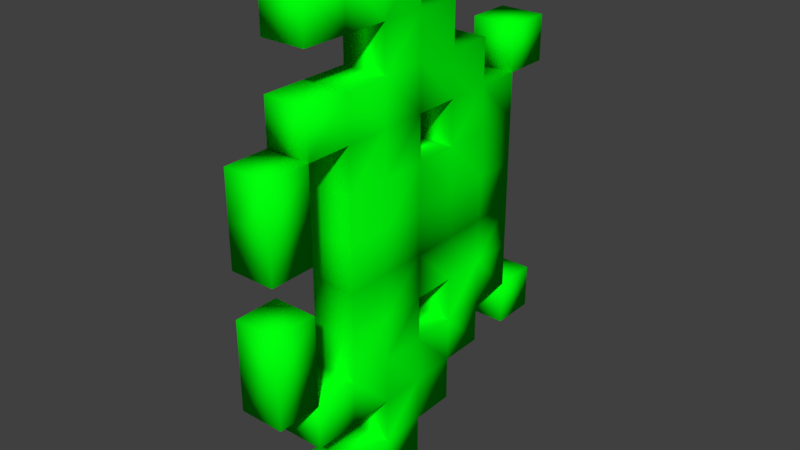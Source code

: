 # Source: space_invader_scaled.blend  (saved by Blender 2.79.0; exported with 4.5.12 LTS)
import bpy
from mathutils import Matrix  # noqa: F401  (used for matrix-valued properties, if any)

bpy.ops.wm.read_factory_settings(use_empty=True)
scene = bpy.context.scene
scene.name = 'Scene'

# ---- collections
col_collection_1 = bpy.data.collections.new('Collection 1'); scene.collection.children.link(col_collection_1)

# ---- materials (node trees are filled in below, after node groups)
mat_material = bpy.data.materials.new('Material')
mat_material.alpha_threshold = 0.0
mat_material.use_transparent_shadow = False
mat_material.diffuse_color = (0.0002013, 1.0, 0.00361, 1.0)
mat_material.specular_color = (0.0003035, 1.0, 0.003677)
mat_material.roughness = 2.1
mat_material.specular_intensity = 0.0
mat_material.line_color = (0.0, 0.0, 0.0, 1.0)

# ---- material node trees

# ---- world
world_world = bpy.data.worlds.new('World'); scene.world = world_world
world_world.color = (0.05088, 0.05088, 0.05088)
world_world.use_sun_shadow = False
world_world.sun_shadow_jitter_overblur = 0.0
world_world.cycles.sampling_method = 'MANUAL'

# ---- meshes
me_cube_001 = bpy.data.meshes.new('Cube.001')
me_cube_001.from_pydata([(-0.04551, 0.1174, 0.2859), (-0.04551, 0.2084, 0.2859), (-0.04551, 0.1174, 0.1949), (-0.04551, 0.2084, 0.1949), (0.04551, 0.1174, 0.2859), (0.04551, 0.2084, 0.2859), (0.04551, 0.1174, 0.1949), (0.04551, 0.2084, 0.1949), (-0.04551, 0.2994, 0.2859), (-0.04551, 0.2994, 0.1949), (0.04551, 0.2994, 0.1949), (0.04551, 0.2994, 0.2859), (-0.04551, 0.3905, 0.2859), (-0.04551, 0.3905, 0.1949), (0.04551, 0.3905, 0.1949), (0.04551, 0.3905, 0.2859), (0.04551, 0.2994, 0.377), (-0.04551, 0.2994, 0.377), (0.04551, 0.3905, 0.377), (-0.04551, 0.3905, 0.377), (0.04551, 0.2994, 0.468), (-0.04551, 0.2994, 0.468), (0.04551, 0.3905, 0.468), (-0.04551, 0.3905, 0.468), (0.04551, 0.2084, 0.377), (-0.04551, 0.2084, 0.377), (0.04551, 0.2084, 0.468), (-0.04551, 0.2084, 0.468), (0.04551, 0.1174, 0.377), (-0.04551, 0.1174, 0.377), (0.04551, 0.1174, 0.468), (-0.04551, 0.1174, 0.468), (-0.04551, 0.4815, 0.2859), (-0.04551, 0.4815, 0.1949), (0.04551, 0.4815, 0.1949), (0.04551, 0.4815, 0.2859), (0.04551, 0.4815, 0.377), (-0.04551, 0.4815, 0.377), (-0.04551, 0.5725, 0.2859), (-0.04551, 0.5725, 0.1949), (0.04551, 0.5725, 0.1949), (0.04551, 0.5725, 0.2859), (-0.04551, 0.4815, 0.1039), (0.04551, 0.4815, 0.1039), (-0.04551, 0.5725, 0.1039), (0.04551, 0.5725, 0.1039), (-0.04551, 0.6635, 0.1949), (0.04551, 0.6635, 0.1949), (-0.04551, 0.6635, 0.1039), (0.04551, 0.6635, 0.1039), (-0.04551, 0.6632, 0.2859), (-0.04551, 0.7542, 0.2859), (-0.04551, 0.6632, 0.1949), (-0.04551, 0.7542, 0.1949), (0.04551, 0.6632, 0.2859), (0.04551, 0.7542, 0.2859), (0.04551, 0.6632, 0.1949), (0.04551, 0.7542, 0.1949), (-0.04551, 0.5725, 0.01288), (0.04551, 0.5725, 0.01288), (-0.04551, 0.6635, 0.01288), (0.04551, 0.6635, 0.01288), (-0.04551, 0.2994, 0.1039), (0.04551, 0.2994, 0.1039), (-0.04551, 0.3905, 0.1039), (0.04551, 0.3905, 0.1039), (-0.04551, 0.2994, 0.01288), (0.04551, 0.2994, 0.01288), (-0.04551, 0.3905, 0.01288), (0.04551, 0.3905, 0.01288), (-0.04551, 0.4815, 0.01288), (0.04551, 0.4815, 0.01288), (-0.04551, 0.2084, 0.1039), (0.04551, 0.2084, 0.1039), (-0.04551, 0.2084, 0.01288), (0.04551, 0.2084, 0.01288), (0.04551, 0.02637, 0.01337), (0.04551, 0.02637, 0.1044), (-0.04551, 0.02637, 0.1044), (-0.04551, 0.02637, 0.01337), (0.04551, 0.1174, 0.01337), (0.04551, 0.1174, 0.1044), (-0.04551, 0.1174, 0.1044), (-0.04551, 0.1174, 0.01337), (0.04551, 0.02637, 0.1954), (-0.04551, 0.02637, 0.1954), (0.04551, 0.1174, 0.1954), (-0.04551, 0.1174, 0.1954), (-0.04551, 0.5725, -0.07814), (0.04551, 0.5725, -0.07814), (-0.04551, 0.6635, -0.07814), (0.04551, 0.6635, -0.07814), (-0.04551, 0.2994, -0.07814), (0.04551, 0.2994, -0.07814), (-0.04551, 0.3905, -0.07814), (0.04551, 0.3905, -0.07814), (-0.04551, 0.4815, -0.07814), (0.04551, 0.4815, -0.07814), (-0.04551, 0.2084, -0.07814), (0.04551, 0.2084, -0.07814), (0.04551, 0.1174, -0.3512), (0.04551, 0.2084, -0.3512), (0.04551, 0.1174, -0.2602), (0.04551, 0.2084, -0.2602), (-0.04551, 0.1174, -0.3512), (-0.04551, 0.2084, -0.3512), (-0.04551, 0.1174, -0.2602), (-0.04551, 0.2084, -0.2602), (0.04551, 0.2994, -0.3512), (0.04551, 0.2994, -0.2602), (-0.04551, 0.2994, -0.2602), (-0.04551, 0.2994, -0.3512), (0.04551, 0.3905, -0.3512), (0.04551, 0.3905, -0.2602), (-0.04551, 0.3905, -0.2602), (-0.04551, 0.3905, -0.3512), (-0.04551, 0.2994, -0.4422), (0.04551, 0.2994, -0.4422), (-0.04551, 0.3905, -0.4422), (0.04551, 0.3905, -0.4422), (-0.04551, 0.2994, -0.5333), (0.04551, 0.2994, -0.5333), (-0.04551, 0.3905, -0.5333), (0.04551, 0.3905, -0.5333), (-0.04551, 0.2084, -0.4422), (0.04551, 0.2084, -0.4422), (-0.04551, 0.2084, -0.5333), (0.04551, 0.2084, -0.5333), (-0.04551, 0.1174, -0.4422), (0.04551, 0.1174, -0.4422), (-0.04551, 0.1174, -0.5333), (0.04551, 0.1174, -0.5333), (0.04551, 0.4815, -0.3512), (0.04551, 0.4815, -0.2602), (-0.04551, 0.4815, -0.2602), (-0.04551, 0.4815, -0.3512), (-0.04551, 0.4815, -0.4422), (0.04551, 0.4815, -0.4422), (0.04551, 0.5725, -0.3512), (0.04551, 0.5725, -0.2602), (-0.04551, 0.5725, -0.2602), (-0.04551, 0.5725, -0.3512), (0.04551, 0.4815, -0.1692), (-0.04551, 0.4815, -0.1692), (0.04551, 0.5725, -0.1692), (-0.04551, 0.5725, -0.1692), (0.04551, 0.6635, -0.2602), (-0.04551, 0.6635, -0.2602), (0.04551, 0.6635, -0.1692), (-0.04551, 0.6635, -0.1692), (0.04551, 0.6632, -0.3512), (0.04551, 0.7542, -0.3512), (0.04551, 0.6632, -0.2602), (0.04551, 0.7542, -0.2602), (-0.04551, 0.6632, -0.3512), (-0.04551, 0.7542, -0.3512), (-0.04551, 0.6632, -0.2602), (-0.04551, 0.7542, -0.2602), (0.04551, 0.2994, -0.1692), (-0.04551, 0.2994, -0.1692), (0.04551, 0.3905, -0.1692), (-0.04551, 0.3905, -0.1692), (0.04551, 0.2084, -0.1692), (-0.04551, 0.2084, -0.1692), (-0.04551, 0.02637, -0.07863), (-0.04551, 0.02637, -0.1697), (0.04551, 0.02637, -0.1697), (0.04551, 0.02637, -0.07863), (-0.04551, 0.1174, -0.07863), (-0.04551, 0.1174, -0.1697), (0.04551, 0.1174, -0.1697), (0.04551, 0.1174, -0.07863), (-0.04551, 0.02637, -0.2607), (0.04551, 0.02637, -0.2607), (-0.04551, 0.1174, -0.2607), (0.04551, 0.1174, -0.2607)], [], [(0, 1, 3, 2), (2, 3, 7, 6), (6, 7, 5, 4), (4, 5, 1, 0), (2, 6, 4, 0), (11, 10, 14, 15), (5, 7, 10, 11), (3, 1, 8, 9), (1, 5, 11, 8), (9, 8, 12, 13), (11, 15, 18, 16), (10, 9, 62, 63), (18, 19, 23, 22), (8, 11, 16, 17), (12, 8, 17, 19), (21, 20, 22, 23), (16, 18, 22, 20), (20, 21, 27, 26), (19, 17, 21, 23), (27, 25, 29, 31), (21, 17, 25, 27), (17, 16, 24, 25), (16, 20, 26, 24), (26, 27, 31, 30), (24, 26, 30, 28), (25, 24, 28, 29), (15, 14, 34, 35), (19, 18, 36, 37), (29, 28, 30, 31), (35, 34, 40, 41), (35, 32, 37, 36), (13, 12, 32, 33), (18, 15, 35, 36), (14, 13, 33, 34), (12, 19, 37, 32), (40, 39, 38, 41), (33, 32, 38, 39), (32, 35, 41, 38), (39, 40, 47, 46), (43, 42, 44, 45), (40, 34, 43, 45), (34, 33, 42, 43), (33, 39, 44, 42), (46, 47, 49, 48), (40, 45, 49, 47), (44, 39, 46, 48), (49, 45, 59, 61), (50, 51, 53, 52), (52, 53, 57, 56), (56, 57, 55, 54), (54, 55, 51, 50), (52, 56, 54, 50), (57, 53, 51, 55), (45, 44, 58, 59), (44, 48, 60, 58), (48, 49, 61, 60), (62, 64, 68, 66), (14, 10, 63, 65), (9, 13, 64, 62), (13, 14, 65, 64), (65, 63, 67, 69), (63, 62, 66, 67), (65, 69, 71, 43), (68, 64, 42, 70), (64, 65, 43, 42), (70, 42, 44, 58), (43, 71, 59, 45), (63, 73, 75, 67), (7, 3, 72, 73), (3, 9, 62, 72), (10, 7, 73, 63), (72, 62, 66, 74), (73, 72, 74, 75), (76, 77, 78, 79), (80, 83, 82, 81), (76, 80, 81, 77), (82, 78, 85, 87), (78, 82, 83, 79), (80, 76, 79, 83), (84, 86, 87, 85), (77, 81, 86, 84), (78, 77, 84, 85), (81, 82, 87, 86), (68, 70, 96, 94), (67, 75, 99, 93), (58, 60, 90, 88), (71, 69, 95, 97), (74, 66, 92, 98), (89, 88, 90, 91), (93, 92, 94, 95), (97, 96, 88, 89), (95, 94, 96, 97), (99, 98, 92, 93), (67, 66, 92, 93), (58, 59, 89, 88), (68, 69, 95, 94), (70, 58, 88, 96), (69, 67, 93, 95), (59, 71, 97, 89), (66, 68, 94, 92), (75, 74, 98, 99), (60, 61, 91, 90), (61, 59, 89, 91), (100, 101, 103, 102), (102, 103, 107, 106), (106, 107, 105, 104), (104, 105, 101, 100), (102, 106, 104, 100), (111, 110, 114, 115), (105, 107, 110, 111), (103, 101, 108, 109), (101, 105, 111, 108), (109, 108, 112, 113), (111, 115, 118, 116), (110, 109, 158, 159), (118, 119, 123, 122), (108, 111, 116, 117), (112, 108, 117, 119), (121, 120, 122, 123), (116, 118, 122, 120), (120, 121, 127, 126), (119, 117, 121, 123), (127, 125, 129, 131), (121, 117, 125, 127), (117, 116, 124, 125), (116, 120, 126, 124), (126, 127, 131, 130), (124, 126, 130, 128), (125, 124, 128, 129), (115, 114, 134, 135), (119, 118, 136, 137), (129, 128, 130, 131), (135, 134, 140, 141), (135, 132, 137, 136), (113, 112, 132, 133), (118, 115, 135, 136), (114, 113, 133, 134), (112, 119, 137, 132), (140, 139, 138, 141), (133, 132, 138, 139), (132, 135, 141, 138), (139, 140, 147, 146), (143, 142, 144, 145), (140, 134, 143, 145), (134, 133, 142, 143), (133, 139, 144, 142), (146, 147, 149, 148), (140, 145, 149, 147), (144, 139, 146, 148), (149, 145, 88, 90), (150, 151, 153, 152), (152, 153, 157, 156), (156, 157, 155, 154), (154, 155, 151, 150), (152, 156, 154, 150), (157, 153, 151, 155), (145, 144, 89, 88), (144, 148, 91, 89), (148, 149, 90, 91), (158, 160, 95, 93), (114, 110, 159, 161), (109, 113, 160, 158), (113, 114, 161, 160), (161, 159, 92, 94), (159, 158, 93, 92), (161, 94, 96, 143), (95, 160, 142, 97), (160, 161, 143, 142), (97, 142, 144, 89), (143, 96, 88, 145), (159, 163, 98, 92), (107, 103, 162, 163), (103, 109, 158, 162), (110, 107, 163, 159), (162, 158, 93, 99), (163, 162, 99, 98), (164, 165, 166, 167), (168, 171, 170, 169), (164, 168, 169, 165), (170, 166, 173, 175), (166, 170, 171, 167), (168, 164, 167, 171), (172, 174, 175, 173), (165, 169, 174, 172), (166, 165, 172, 173), (169, 170, 175, 174)])
me_cube_001.polygons.foreach_set('use_smooth', [True] * 186)
me_cube_001.materials.append(mat_material)
me_cube_001.use_remesh_preserve_volume = False
me_cube_001.use_remesh_preserve_attributes = False
me_cube_001.use_mirror_vertex_groups = False
me_cube_001.update()

# ---- objects
ob_space_invader = bpy.data.objects.new('Space Invader', me_cube_001)

# ---- transforms, parenting, visibility, modifiers, constraints
ob_space_invader.location = (0.0, 0.0, 0.0)
ob_space_invader.lineart.crease_threshold = 0.0

# ---- collection membership
col_collection_1.objects.link(ob_space_invader)

# ---- scene / render settings (as saved in the file)
scene.frame_start = 1; scene.frame_end = 250; scene.frame_set(1)
scene.render.engine = 'BLENDER_EEVEE_NEXT'
scene.render.resolution_percentage = 50
scene.render.dither_intensity = 0.0
scene.cycles.use_denoising = False
scene.cycles.samples = 128
scene.cycles.sampling_pattern = 'TABULATED_SOBOL'
scene.cycles.use_adaptive_sampling = False
scene.cycles.use_light_tree = False
scene.cycles.blur_glossy = 0.0
scene.cycles.sample_clamp_indirect = 0.0
scene.view_settings.view_transform = 'Standard'
bpy.context.view_layer.update()

# ---- added for rendering (the .blend has no active camera and no usable light): camera, sun
cam_auto = bpy.data.cameras.new('AutoCamera')
cam_auto.lens = 50.0
cam_auto.sensor_width = 36.0
cam_auto.clip_end = 1000.0
ob_auto_camera = bpy.data.objects.new('AutoCamera', cam_auto)
scene.collection.objects.link(ob_auto_camera)
ob_auto_camera.location = (1.14839, -0.987764, 0.886079)
ob_auto_camera.rotation_euler = (1.09748, -7.21219e-08, 0.694738)
scene.camera = ob_auto_camera
light_auto_sun = bpy.data.lights.new('AutoSun', 'SUN')
light_auto_sun.energy = 3.0
light_auto_sun.angle = 0.0523599
ob_auto_sun = bpy.data.objects.new('AutoSun', light_auto_sun)
scene.collection.objects.link(ob_auto_sun)
ob_auto_sun.rotation_euler = (0.872665, 0.174533, 0.523599)
bpy.context.view_layer.update()
